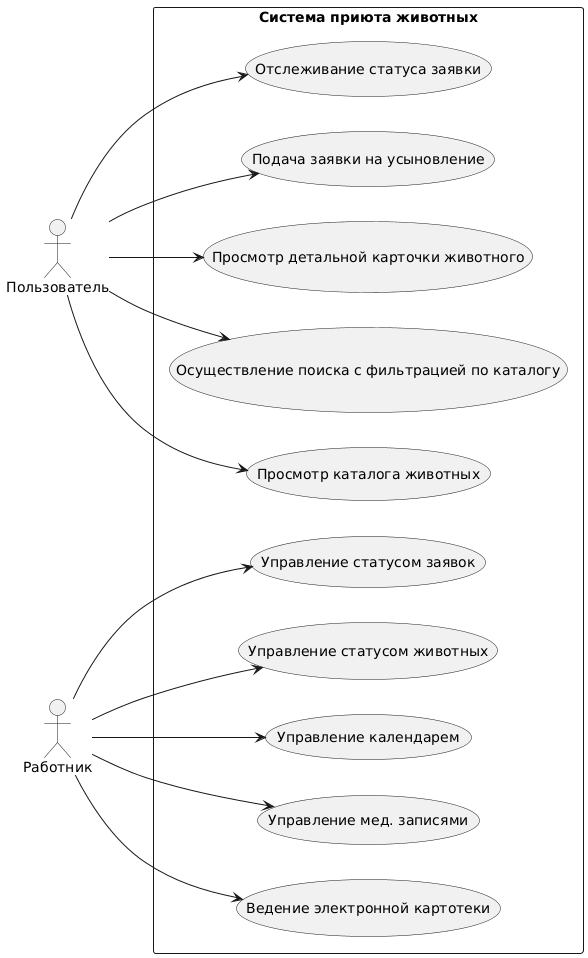

The diagram above was rendered by PlantUML. Its source (embedded in the PNG):
@startuml
left to right direction

actor "Пользователь" as User
actor "Работник" as Employee

rectangle "Система приюта животных" {
  usecase "Просмотр каталога животных" as UC1
  usecase "Осуществление поиска с фильтрацией по каталогу" as UC2
  usecase "Просмотр детальной карточки животного" as UC3
  usecase "Подача заявки на усыновление" as UC4
  usecase "Отслеживание статуса заявки" as UC5
  
  usecase "Ведение электронной картотеки" as UC6
  usecase "Управление мед. записями" as UC7
  usecase "Управление календарем" as UC8
  usecase "Управление статусом животных" as UC9
  usecase "Управление статусом заявок" as UC10
}

User --> UC1
User --> UC2
User --> UC3
User --> UC4
User --> UC5

Employee --> UC6
Employee --> UC7
Employee --> UC8
Employee --> UC9
Employee --> UC10
@enduml